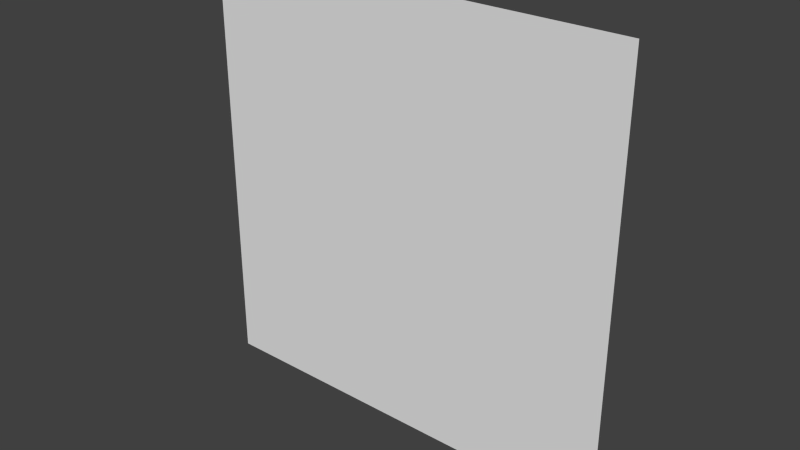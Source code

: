 # Source: painting32x32_3facedir.blend  (saved by Blender 2.76.0; exported with 4.5.12 LTS)
import bpy
from mathutils import Matrix  # noqa: F401  (used for matrix-valued properties, if any)

bpy.ops.wm.read_factory_settings(use_empty=True)
scene = bpy.context.scene
scene.name = 'Scene'

# ---- collections
col_collection_1 = bpy.data.collections.new('Collection 1'); scene.collection.children.link(col_collection_1)

# ---- world
world_world = bpy.data.worlds.new('World'); scene.world = world_world
world_world.color = (0.05088, 0.05088, 0.05088)
world_world.use_sun_shadow = False
world_world.sun_shadow_jitter_overblur = 0.0
world_world.cycles.sampling_method = 'MANUAL'
world_world.cycles.sample_map_resolution = 256

# ---- meshes
me_plane = bpy.data.meshes.new('Plane')
me_plane.from_pydata([(-1.0, -1.0, 0.0), (1.0, -1.0, 0.0), (-1.0, 1.0, 0.0), (1.0, 1.0, 0.0)], [], [(0, 1, 3, 2)])
_uv = me_plane.uv_layers.new(name='UVMap')
_uv.uv.foreach_set('vector', [0.25, 0.375, 0.375, 0.375, 0.375, 0.5, 0.25, 0.5])
me_plane.use_remesh_preserve_volume = False
me_plane.use_remesh_preserve_attributes = False
me_plane.use_mirror_vertex_groups = False
me_plane.update()

# ---- objects
ob_plane = bpy.data.objects.new('Plane', me_plane)

# ---- transforms, parenting, visibility, modifiers, constraints
ob_plane.location = (-0.5, -0.49, 0.5)
ob_plane.rotation_euler = (1.571, 2.22e-16, 2.22e-16)
ob_plane.scale = (1.0, 1.0, 0.3125)
ob_plane.lineart.crease_threshold = 0.0

# ---- collection membership
col_collection_1.objects.link(ob_plane)

# ---- scene / render settings (as saved in the file)
scene.frame_start = 1; scene.frame_end = 250; scene.frame_set(0)
scene.render.engine = 'BLENDER_EEVEE_NEXT'
scene.render.resolution_percentage = 50
scene.render.dither_intensity = 0.0
scene.render.film_transparent = True
scene.cycles.use_denoising = False
scene.cycles.samples = 10
scene.cycles.sampling_pattern = 'TABULATED_SOBOL'
scene.cycles.light_sampling_threshold = 0.0
scene.cycles.use_adaptive_sampling = False
scene.cycles.use_light_tree = False
scene.cycles.blur_glossy = 0.0
scene.cycles.pixel_filter_type = 'GAUSSIAN'
scene.cycles.sample_clamp_indirect = 0.0
scene.view_settings.view_transform = 'Standard'
bpy.context.view_layer.update()

# ---- added for rendering (the .blend has no active camera and no usable light): camera, sun
cam_auto = bpy.data.cameras.new('AutoCamera')
cam_auto.lens = 50.0
cam_auto.sensor_width = 36.0
cam_auto.clip_end = 1000.0
ob_auto_camera = bpy.data.objects.new('AutoCamera', cam_auto)
scene.collection.objects.link(ob_auto_camera)
ob_auto_camera.location = (2.11694, -3.63033, 2.59356)
ob_auto_camera.rotation_euler = (1.09748, -7.21219e-08, 0.694738)
scene.camera = ob_auto_camera
light_auto_sun = bpy.data.lights.new('AutoSun', 'SUN')
light_auto_sun.energy = 3.0
light_auto_sun.angle = 0.0523599
ob_auto_sun = bpy.data.objects.new('AutoSun', light_auto_sun)
scene.collection.objects.link(ob_auto_sun)
ob_auto_sun.rotation_euler = (0.872665, 0.174533, 0.523599)
bpy.context.view_layer.update()
